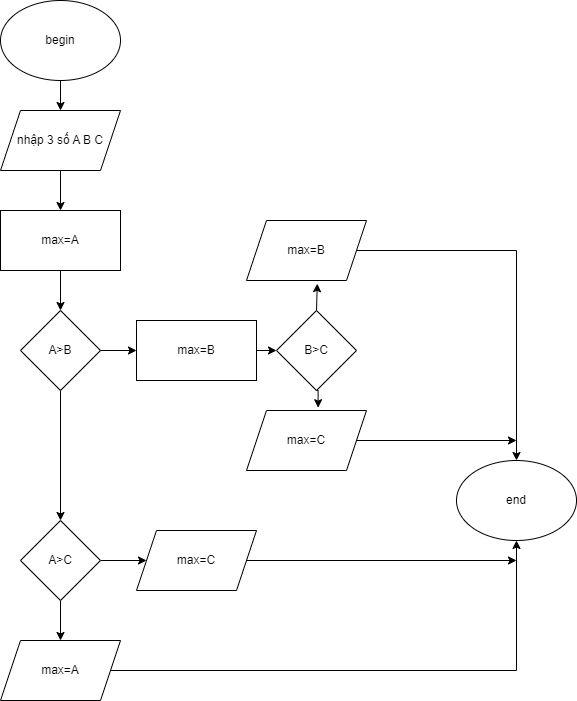

The diagram above was exported from draw.io. Its source (the exported page's mxGraphModel, read from the mxfile embedded in the PNG):
<mxGraphModel dx="1038" dy="1690" grid="1" gridSize="10" guides="1" tooltips="1" connect="1" arrows="1" fold="1" page="1" pageScale="1" pageWidth="827" pageHeight="1169" math="0" shadow="0">
  <root>
    <mxCell id="0" />
    <mxCell id="1" parent="0" />
    <mxCell id="IqTmyqrmcAB2xxL5zvmy-1" style="edgeStyle=orthogonalEdgeStyle;rounded=0;orthogonalLoop=1;jettySize=auto;html=1;exitX=0.5;exitY=1;exitDx=0;exitDy=0;entryX=0.5;entryY=0;entryDx=0;entryDy=0;" edge="1" parent="1" source="0CgJxYUQSREqIFFQz_Nv-1" target="0CgJxYUQSREqIFFQz_Nv-2">
      <mxGeometry relative="1" as="geometry" />
    </mxCell>
    <mxCell id="0CgJxYUQSREqIFFQz_Nv-1" value="begin" style="ellipse;whiteSpace=wrap;html=1;" vertex="1" parent="1">
      <mxGeometry x="354" y="-100" width="120" height="80" as="geometry" />
    </mxCell>
    <mxCell id="IqTmyqrmcAB2xxL5zvmy-2" style="edgeStyle=orthogonalEdgeStyle;rounded=0;orthogonalLoop=1;jettySize=auto;html=1;exitX=0.5;exitY=1;exitDx=0;exitDy=0;entryX=0.5;entryY=0;entryDx=0;entryDy=0;" edge="1" parent="1" source="0CgJxYUQSREqIFFQz_Nv-2" target="4nn7ZRh4PhZW22WRujuj-7">
      <mxGeometry relative="1" as="geometry" />
    </mxCell>
    <mxCell id="0CgJxYUQSREqIFFQz_Nv-2" value="nhập 3 số A B C" style="shape=parallelogram;perimeter=parallelogramPerimeter;whiteSpace=wrap;html=1;fixedSize=1;" vertex="1" parent="1">
      <mxGeometry x="354" y="10" width="120" height="60" as="geometry" />
    </mxCell>
    <mxCell id="IqTmyqrmcAB2xxL5zvmy-4" style="edgeStyle=orthogonalEdgeStyle;rounded=0;orthogonalLoop=1;jettySize=auto;html=1;exitX=1;exitY=0.5;exitDx=0;exitDy=0;entryX=0;entryY=0.5;entryDx=0;entryDy=0;" edge="1" parent="1" source="0CgJxYUQSREqIFFQz_Nv-3" target="0CgJxYUQSREqIFFQz_Nv-4">
      <mxGeometry relative="1" as="geometry" />
    </mxCell>
    <mxCell id="IqTmyqrmcAB2xxL5zvmy-5" style="edgeStyle=orthogonalEdgeStyle;rounded=0;orthogonalLoop=1;jettySize=auto;html=1;exitX=0.5;exitY=1;exitDx=0;exitDy=0;entryX=0.5;entryY=0;entryDx=0;entryDy=0;" edge="1" parent="1" source="0CgJxYUQSREqIFFQz_Nv-3" target="4nn7ZRh4PhZW22WRujuj-4">
      <mxGeometry relative="1" as="geometry" />
    </mxCell>
    <mxCell id="0CgJxYUQSREqIFFQz_Nv-3" value="A&amp;gt;B" style="rhombus;whiteSpace=wrap;html=1;" vertex="1" parent="1">
      <mxGeometry x="374" y="210" width="80" height="80" as="geometry" />
    </mxCell>
    <mxCell id="IqTmyqrmcAB2xxL5zvmy-6" style="edgeStyle=orthogonalEdgeStyle;rounded=0;orthogonalLoop=1;jettySize=auto;html=1;exitX=1;exitY=0.5;exitDx=0;exitDy=0;entryX=0;entryY=0.5;entryDx=0;entryDy=0;" edge="1" parent="1" source="0CgJxYUQSREqIFFQz_Nv-4" target="4nn7ZRh4PhZW22WRujuj-1">
      <mxGeometry relative="1" as="geometry" />
    </mxCell>
    <mxCell id="0CgJxYUQSREqIFFQz_Nv-4" value="max=B" style="rounded=0;whiteSpace=wrap;html=1;" vertex="1" parent="1">
      <mxGeometry x="490" y="220" width="120" height="60" as="geometry" />
    </mxCell>
    <mxCell id="IqTmyqrmcAB2xxL5zvmy-7" style="edgeStyle=orthogonalEdgeStyle;rounded=0;orthogonalLoop=1;jettySize=auto;html=1;exitX=0.5;exitY=0;exitDx=0;exitDy=0;entryX=0.59;entryY=1.053;entryDx=0;entryDy=0;entryPerimeter=0;" edge="1" parent="1" source="4nn7ZRh4PhZW22WRujuj-1" target="4nn7ZRh4PhZW22WRujuj-2">
      <mxGeometry relative="1" as="geometry" />
    </mxCell>
    <mxCell id="IqTmyqrmcAB2xxL5zvmy-8" style="edgeStyle=orthogonalEdgeStyle;rounded=0;orthogonalLoop=1;jettySize=auto;html=1;exitX=0.5;exitY=1;exitDx=0;exitDy=0;entryX=0.597;entryY=-0.047;entryDx=0;entryDy=0;entryPerimeter=0;" edge="1" parent="1" source="4nn7ZRh4PhZW22WRujuj-1" target="4nn7ZRh4PhZW22WRujuj-3">
      <mxGeometry relative="1" as="geometry" />
    </mxCell>
    <mxCell id="4nn7ZRh4PhZW22WRujuj-1" value="B&amp;gt;C" style="rhombus;whiteSpace=wrap;html=1;" vertex="1" parent="1">
      <mxGeometry x="630" y="210" width="80" height="80" as="geometry" />
    </mxCell>
    <mxCell id="IqTmyqrmcAB2xxL5zvmy-12" style="edgeStyle=orthogonalEdgeStyle;rounded=0;orthogonalLoop=1;jettySize=auto;html=1;exitX=1;exitY=0.5;exitDx=0;exitDy=0;entryX=0.5;entryY=0;entryDx=0;entryDy=0;" edge="1" parent="1" source="4nn7ZRh4PhZW22WRujuj-2" target="IqTmyqrmcAB2xxL5zvmy-11">
      <mxGeometry relative="1" as="geometry" />
    </mxCell>
    <mxCell id="4nn7ZRh4PhZW22WRujuj-2" value="max=B" style="shape=parallelogram;perimeter=parallelogramPerimeter;whiteSpace=wrap;html=1;fixedSize=1;" vertex="1" parent="1">
      <mxGeometry x="600" y="120" width="120" height="60" as="geometry" />
    </mxCell>
    <mxCell id="IqTmyqrmcAB2xxL5zvmy-14" style="edgeStyle=orthogonalEdgeStyle;rounded=0;orthogonalLoop=1;jettySize=auto;html=1;exitX=1;exitY=0.5;exitDx=0;exitDy=0;" edge="1" parent="1" source="4nn7ZRh4PhZW22WRujuj-3">
      <mxGeometry relative="1" as="geometry">
        <mxPoint x="870" y="340" as="targetPoint" />
      </mxGeometry>
    </mxCell>
    <mxCell id="4nn7ZRh4PhZW22WRujuj-3" value="max=C" style="shape=parallelogram;perimeter=parallelogramPerimeter;whiteSpace=wrap;html=1;fixedSize=1;" vertex="1" parent="1">
      <mxGeometry x="600" y="310" width="120" height="60" as="geometry" />
    </mxCell>
    <mxCell id="IqTmyqrmcAB2xxL5zvmy-9" style="edgeStyle=orthogonalEdgeStyle;rounded=0;orthogonalLoop=1;jettySize=auto;html=1;exitX=1;exitY=0.5;exitDx=0;exitDy=0;entryX=0;entryY=0.5;entryDx=0;entryDy=0;" edge="1" parent="1" source="4nn7ZRh4PhZW22WRujuj-4" target="4nn7ZRh4PhZW22WRujuj-5">
      <mxGeometry relative="1" as="geometry" />
    </mxCell>
    <mxCell id="IqTmyqrmcAB2xxL5zvmy-10" style="edgeStyle=orthogonalEdgeStyle;rounded=0;orthogonalLoop=1;jettySize=auto;html=1;exitX=0.5;exitY=1;exitDx=0;exitDy=0;entryX=0.5;entryY=0;entryDx=0;entryDy=0;" edge="1" parent="1" source="4nn7ZRh4PhZW22WRujuj-4" target="4nn7ZRh4PhZW22WRujuj-6">
      <mxGeometry relative="1" as="geometry" />
    </mxCell>
    <mxCell id="4nn7ZRh4PhZW22WRujuj-4" value="A&amp;gt;C" style="rhombus;whiteSpace=wrap;html=1;" vertex="1" parent="1">
      <mxGeometry x="374" y="420" width="80" height="80" as="geometry" />
    </mxCell>
    <mxCell id="IqTmyqrmcAB2xxL5zvmy-19" style="edgeStyle=orthogonalEdgeStyle;rounded=0;orthogonalLoop=1;jettySize=auto;html=1;exitX=1;exitY=0.5;exitDx=0;exitDy=0;" edge="1" parent="1" source="4nn7ZRh4PhZW22WRujuj-5">
      <mxGeometry relative="1" as="geometry">
        <mxPoint x="870" y="460" as="targetPoint" />
      </mxGeometry>
    </mxCell>
    <mxCell id="4nn7ZRh4PhZW22WRujuj-5" value="max=C" style="shape=parallelogram;perimeter=parallelogramPerimeter;whiteSpace=wrap;html=1;fixedSize=1;" vertex="1" parent="1">
      <mxGeometry x="490" y="430" width="120" height="60" as="geometry" />
    </mxCell>
    <mxCell id="IqTmyqrmcAB2xxL5zvmy-15" style="edgeStyle=orthogonalEdgeStyle;rounded=0;orthogonalLoop=1;jettySize=auto;html=1;exitX=1;exitY=0.5;exitDx=0;exitDy=0;entryX=0.5;entryY=1;entryDx=0;entryDy=0;" edge="1" parent="1" source="4nn7ZRh4PhZW22WRujuj-6" target="IqTmyqrmcAB2xxL5zvmy-11">
      <mxGeometry relative="1" as="geometry" />
    </mxCell>
    <mxCell id="4nn7ZRh4PhZW22WRujuj-6" value="max=A" style="shape=parallelogram;perimeter=parallelogramPerimeter;whiteSpace=wrap;html=1;fixedSize=1;" vertex="1" parent="1">
      <mxGeometry x="354" y="540" width="120" height="60" as="geometry" />
    </mxCell>
    <mxCell id="IqTmyqrmcAB2xxL5zvmy-3" style="edgeStyle=orthogonalEdgeStyle;rounded=0;orthogonalLoop=1;jettySize=auto;html=1;exitX=0.5;exitY=1;exitDx=0;exitDy=0;entryX=0.5;entryY=0;entryDx=0;entryDy=0;" edge="1" parent="1" source="4nn7ZRh4PhZW22WRujuj-7" target="0CgJxYUQSREqIFFQz_Nv-3">
      <mxGeometry relative="1" as="geometry" />
    </mxCell>
    <mxCell id="4nn7ZRh4PhZW22WRujuj-7" value="max=A" style="rounded=0;whiteSpace=wrap;html=1;" vertex="1" parent="1">
      <mxGeometry x="354" y="110" width="120" height="60" as="geometry" />
    </mxCell>
    <mxCell id="IqTmyqrmcAB2xxL5zvmy-11" value="end" style="ellipse;whiteSpace=wrap;html=1;" vertex="1" parent="1">
      <mxGeometry x="810" y="360" width="120" height="80" as="geometry" />
    </mxCell>
  </root>
</mxGraphModel>